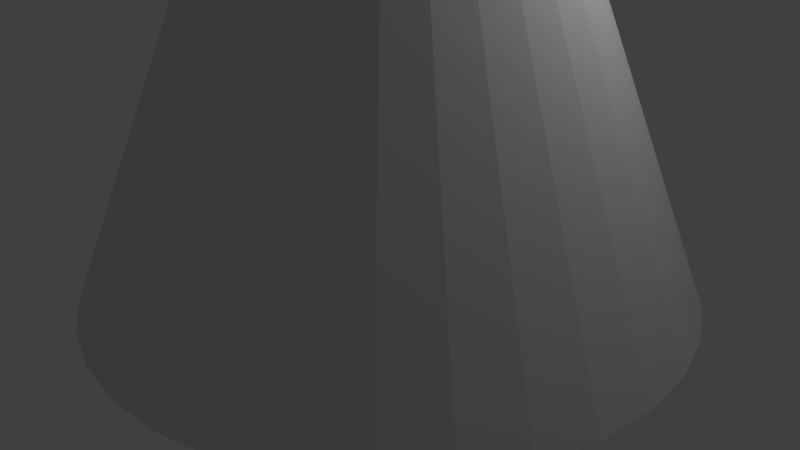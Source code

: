 # Source: Sal.blend  (saved by Blender 2.79.0; exported with 4.5.12 LTS)
import bpy
from mathutils import Matrix  # noqa: F401  (used for matrix-valued properties, if any)

bpy.ops.wm.read_factory_settings(use_empty=True)
scene = bpy.context.scene
scene.name = 'Scene'

# ---- collections
col_collection_1 = bpy.data.collections.new('Collection 1'); scene.collection.children.link(col_collection_1)

# ---- world
world_world = bpy.data.worlds.new('World'); scene.world = world_world
world_world.color = (0.05088, 0.05088, 0.05088)
world_world.use_sun_shadow = False
world_world.sun_shadow_jitter_overblur = 0.0
world_world.cycles.sampling_method = 'MANUAL'

# ---- cameras
cam_camera = bpy.data.cameras.new('Camera')
cam_camera.clip_end = 100.0
cam_camera.lens = 35.0
cam_camera.sensor_width = 32.0
cam_camera.sensor_height = 18.0
cam_camera.ortho_scale = 7.314
cam_camera.dof.focus_distance = 0.0
cam_camera.dof.aperture_fstop = 128.0

# ---- lights
light_lamp = bpy.data.lights.new('Lamp', 'POINT')
light_lamp.transmission_factor = 0.0
light_lamp.cutoff_distance = 30.0
light_lamp.energy = 100.0
light_lamp.shadow_buffer_clip_start = 1.001
light_lamp.shadow_soft_size = 0.1
light_lamp.shadow_maximum_resolution = 0.006
light_lamp.use_absolute_resolution = True

# ---- meshes
me_cone = bpy.data.meshes.new('Cone')
me_cone.from_pydata([(0.0, 1.0, -1.0), (0.1951, 0.9808, -1.0), (0.3827, 0.9239, -1.0), (0.5556, 0.8315, -1.0), (0.7071, 0.7071, -1.0), (0.8315, 0.5556, -1.0), (0.9239, 0.3827, -1.0), (0.9808, 0.1951, -1.0), (1.0, 7.55e-08, -1.0), (0.9808, -0.1951, -1.0), (0.9239, -0.3827, -1.0), (0.8315, -0.5556, -1.0), (0.7071, -0.7071, -1.0), (0.5556, -0.8315, -1.0), (0.3827, -0.9239, -1.0), (0.1951, -0.9808, -1.0), (-3.258e-07, -1.0, -1.0), (-0.1951, -0.9808, -1.0), (-0.3827, -0.9239, -1.0), (-0.5556, -0.8315, -1.0), (-0.7071, -0.7071, -1.0), (-0.8315, -0.5556, -1.0), (-0.9239, -0.3827, -1.0), (-0.03186, 0.04631, 0.7226), (-0.9808, -0.1951, -1.0), (-1.0, 9.656e-07, -1.0), (-0.9808, 0.1951, -1.0), (-0.9239, 0.3827, -1.0), (-0.8315, 0.5556, -1.0), (-0.7071, 0.7071, -1.0), (-0.5556, 0.8315, -1.0), (-0.3827, 0.9239, -1.0), (-0.1951, 0.9808, -1.0), (-0.2448, -0.1766, 0.711), (-0.1989, -0.2142, 0.711), (-0.1466, -0.2422, 0.711), (-0.08977, -0.2594, 0.711), (-0.03071, -0.2652, 0.711), (0.02835, -0.2594, 0.711), (0.08515, -0.2422, 0.711), (0.1375, -0.2142, 0.711), (0.1834, -0.1766, 0.711), (0.221, -0.1307, 0.711), (0.249, -0.07834, 0.711), (0.2662, -0.02155, 0.711), (0.272, 0.03751, 0.711), (0.2662, 0.09657, 0.711), (0.249, 0.1534, 0.711), (0.221, 0.2057, 0.711), (0.1834, 0.2516, 0.711), (0.1375, 0.2892, 0.711), (0.08515, 0.3172, 0.711), (0.02835, 0.3344, 0.711), (-0.03071, 0.3402, 0.711), (-0.08977, 0.3344, 0.711), (-0.1466, 0.3172, 0.711), (-0.1989, 0.2892, 0.711), (-0.2448, 0.2516, 0.711), (-0.2824, 0.2057, 0.711), (-0.3104, 0.1534, 0.711), (-0.3276, 0.09657, 0.711), (-0.3334, 0.03751, 0.711), (-0.3276, -0.02155, 0.711), (-0.3104, -0.07834, 0.711), (-0.2824, -0.1307, 0.711)], [], [(0, 53, 23, 52, 1), (1, 52, 23, 51, 2), (2, 51, 23, 50, 3), (3, 50, 23, 49, 4), (4, 49, 23, 48, 5), (5, 48, 23, 47, 6), (6, 47, 23, 46, 7), (7, 46, 23, 45, 8), (8, 45, 23, 44, 9), (9, 44, 23, 43, 10), (10, 43, 23, 42, 11), (11, 42, 23, 41, 12), (12, 41, 23, 40, 13), (13, 40, 23, 39, 14), (14, 39, 23, 38, 15), (15, 38, 23, 37, 16), (16, 37, 23, 36, 17), (17, 36, 23, 35, 18), (18, 35, 23, 34, 19), (19, 34, 23, 33, 20), (20, 33, 23, 64, 21), (21, 64, 23, 63, 22), (22, 63, 23, 62, 24), (24, 62, 23, 61, 25), (25, 61, 23, 60, 26), (26, 60, 23, 59, 27), (27, 59, 23, 58, 28), (28, 58, 23, 57, 29), (29, 57, 23, 56, 30), (30, 56, 23, 55, 31), (31, 55, 23, 54, 32), (32, 54, 23, 53, 0), (0, 1, 2, 3, 4, 5, 6, 7, 8, 9, 10, 11, 12, 13, 14, 15, 16, 17, 18, 19, 20, 21, 22, 24, 25, 26, 27, 28, 29, 30, 31, 32)])
me_cone.use_remesh_preserve_volume = False
me_cone.use_remesh_preserve_attributes = False
me_cone.use_mirror_vertex_groups = False
me_cone.update()

# ---- objects
ob_cone = bpy.data.objects.new('Cone', me_cone)
ob_lamp = bpy.data.objects.new('Lamp', light_lamp)
ob_camera = bpy.data.objects.new('Camera', cam_camera)

# ---- transforms, parenting, visibility, modifiers, constraints
ob_cone.location = (0.9457, -0.5011, 3.783)
ob_cone.scale = (3.478, 3.478, 3.478)
ob_cone.lineart.crease_threshold = 0.0
ob_lamp.location = (4.076, 1.005, 5.904)
ob_lamp.rotation_euler = (0.6503, 0.05522, 1.866)
ob_lamp.lock_rotations_4d = False
ob_lamp.empty_display_type = 'ARROWS'
ob_lamp.color = (0.0, 0.0, 0.0, 0.0)
ob_lamp.lineart.crease_threshold = 0.0
ob_camera.location = (7.481, -6.508, 5.344)
ob_camera.rotation_euler = (1.109, 0.0, 0.8149)
ob_camera.lock_rotations_4d = False
ob_camera.empty_display_type = 'ARROWS'
ob_camera.color = (0.0, 0.0, 0.0, 0.0)
ob_camera.display_type = 'WIRE'
ob_camera.lineart.crease_threshold = 0.0

# ---- collection membership
col_collection_1.objects.link(ob_cone)
col_collection_1.objects.link(ob_lamp)
col_collection_1.objects.link(ob_camera)

# ---- scene / render settings (as saved in the file)
scene.camera = ob_camera
scene.frame_start = 1; scene.frame_end = 250; scene.frame_set(1)
scene.render.engine = 'BLENDER_EEVEE_NEXT'
scene.render.resolution_percentage = 50
scene.render.dither_intensity = 0.0
scene.cycles.use_denoising = False
scene.cycles.samples = 128
scene.cycles.sampling_pattern = 'TABULATED_SOBOL'
scene.cycles.use_adaptive_sampling = False
scene.cycles.use_light_tree = False
scene.cycles.blur_glossy = 0.0
scene.cycles.sample_clamp_indirect = 0.0
scene.view_settings.view_transform = 'Standard'
bpy.context.view_layer.update()
